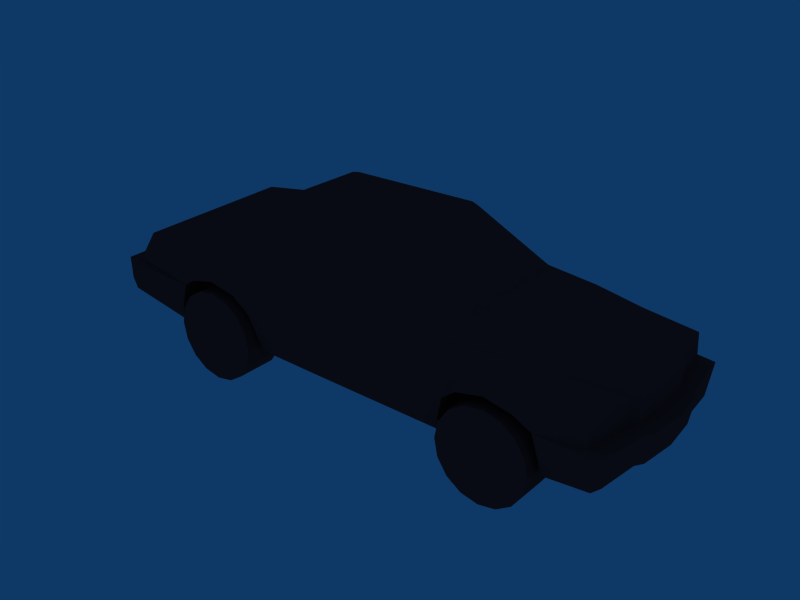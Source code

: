 # Source: USCar_PP.blend  (saved by Blender 2.44.0; exported with 4.5.12 LTS)
import bpy
from mathutils import Matrix  # noqa: F401  (used for matrix-valued properties, if any)

bpy.ops.wm.read_factory_settings(use_empty=True)
scene = bpy.context.scene
scene.name = 'Scene'

# ---- collections
col_collection_1 = bpy.data.collections.new('Collection 1'); scene.collection.children.link(col_collection_1)

# ---- materials (node trees are filled in below, after node groups)
mat_material__1 = bpy.data.materials.new('Material #1')
mat_material__1.alpha_threshold = 0.0
mat_material__1.diffuse_color = (0.5373, 0.1961, 0.1961, 1.0)
mat_material__1.roughness = 0.5
mat_material__1.line_color = (0.0, 0.0, 0.0, 1.0)

# ---- material node trees

# ---- world
world_world = bpy.data.worlds.new('World'); scene.world = world_world
world_world.color = (0.05656, 0.2208, 0.4)
world_world.use_sun_shadow = False
world_world.sun_shadow_jitter_overblur = 0.0
world_world.cycles.sampling_method = 'MANUAL'
world_world.cycles.sample_map_resolution = 256

# ---- meshes
me_cylinder_003 = bpy.data.meshes.new('Cylinder.003')
me_cylinder_003.from_pydata([(-1.014, 0.9362, -0.1118), (-0.9251, 0.9362, -0.2455), (-0.8938, 0.9362, -0.4032), (-0.9251, 0.9362, -0.5609), (-1.014, 0.9362, -0.6946), (-1.148, 0.9362, -0.7839), (-1.306, 0.9362, -0.8153), (-1.464, 0.9362, -0.7839), (-1.597, 0.9362, -0.6946), (-1.687, 0.9362, -0.5609), (-1.718, 0.9362, -0.4032), (-1.687, 0.9362, -0.2455), (-1.597, 0.9362, -0.1118), (-1.464, 0.9362, -0.02245), (-1.306, 0.9362, 0.008918), (-1.148, 0.9362, -0.02245), (-1.014, 0.5654, -0.1118), (-0.9251, 0.5654, -0.2455), (-0.8938, 0.5654, -0.4032), (-0.9251, 0.5654, -0.5609), (-1.014, 0.5654, -0.6946), (-1.148, 0.5654, -0.7839), (-1.306, 0.5654, -0.8153), (-1.464, 0.5654, -0.7839), (-1.597, 0.5654, -0.6946), (-1.687, 0.5654, -0.5609), (-1.718, 0.5654, -0.4032), (-1.687, 0.5654, -0.2455), (-1.597, 0.5654, -0.1118), (-1.464, 0.5654, -0.02245), (-1.306, 0.5654, 0.008919), (-1.148, 0.5654, -0.02245), (-1.306, 0.9362, -0.4032), (-1.306, 0.5654, -0.4032), (1.821, 0.9362, -0.1118), (1.911, 0.9362, -0.2455), (1.942, 0.9362, -0.4032), (1.911, 0.9362, -0.5609), (1.821, 0.9362, -0.6946), (1.688, 0.9362, -0.7839), (1.53, 0.9362, -0.8153), (1.372, 0.9362, -0.7839), (1.239, 0.9362, -0.6946), (1.149, 0.9362, -0.5609), (1.118, 0.9362, -0.4032), (1.149, 0.9362, -0.2455), (1.239, 0.9362, -0.1118), (1.372, 0.9362, -0.02245), (1.53, 0.9362, 0.008918), (1.688, 0.9362, -0.02245), (1.821, 0.5654, -0.1118), (1.911, 0.5654, -0.2455), (1.942, 0.5654, -0.4032), (1.911, 0.5654, -0.5609), (1.821, 0.5654, -0.6946), (1.688, 0.5654, -0.7839), (1.53, 0.5654, -0.8153), (1.372, 0.5654, -0.7839), (1.239, 0.5654, -0.6946), (1.149, 0.5654, -0.5609), (1.118, 0.5654, -0.4032), (1.149, 0.5654, -0.2455), (1.239, 0.5654, -0.1118), (1.372, 0.5654, -0.02245), (1.53, 0.5654, 0.008919), (1.688, 0.5654, -0.02245), (1.53, 0.9362, -0.4032), (1.53, 0.5654, -0.4032), (1.821, -0.5748, -0.1118), (1.911, -0.5748, -0.2455), (1.942, -0.5748, -0.4032), (1.911, -0.5748, -0.5609), (1.821, -0.5748, -0.6946), (1.688, -0.5748, -0.7839), (1.53, -0.5748, -0.8153), (1.372, -0.5748, -0.7839), (1.239, -0.5748, -0.6946), (1.149, -0.5748, -0.5609), (1.118, -0.5748, -0.4032), (1.149, -0.5748, -0.2455), (1.239, -0.5748, -0.1118), (1.372, -0.5748, -0.02245), (1.53, -0.5748, 0.008918), (1.688, -0.5748, -0.02245), (1.821, -0.9455, -0.1118), (1.911, -0.9455, -0.2455), (1.942, -0.9455, -0.4032), (1.911, -0.9455, -0.5609), (1.821, -0.9455, -0.6946), (1.688, -0.9455, -0.7839), (1.53, -0.9455, -0.8153), (1.372, -0.9455, -0.7839), (1.239, -0.9455, -0.6946), (1.149, -0.9455, -0.5609), (1.118, -0.9455, -0.4032), (1.149, -0.9455, -0.2455), (1.239, -0.9455, -0.1118), (1.372, -0.9455, -0.02245), (1.53, -0.9455, 0.008919), (1.688, -0.9455, -0.02245), (1.53, -0.5748, -0.4032), (1.53, -0.9455, -0.4032), (-0.996, -0.5748, -0.1118), (-0.9067, -0.5748, -0.2455), (-0.8753, -0.5748, -0.4032), (-0.9067, -0.5748, -0.5609), (-0.996, -0.5748, -0.6946), (-1.13, -0.5748, -0.7839), (-1.287, -0.5748, -0.8153), (-1.445, -0.5748, -0.7839), (-1.579, -0.5748, -0.6946), (-1.668, -0.5748, -0.5609), (-1.7, -0.5748, -0.4032), (-1.668, -0.5748, -0.2455), (-1.579, -0.5748, -0.1118), (-1.445, -0.5748, -0.02245), (-1.287, -0.5748, 0.008918), (-1.13, -0.5748, -0.02245), (-0.996, -0.9455, -0.1118), (-0.9067, -0.9455, -0.2455), (-0.8753, -0.9455, -0.4032), (-0.9067, -0.9455, -0.5609), (-0.996, -0.9455, -0.6946), (-1.13, -0.9455, -0.7839), (-1.287, -0.9455, -0.8153), (-1.445, -0.9455, -0.7839), (-1.579, -0.9455, -0.6946), (-1.668, -0.9455, -0.5609), (-1.7, -0.9455, -0.4032), (-1.668, -0.9455, -0.2455), (-1.579, -0.9455, -0.1118), (-1.445, -0.9455, -0.02245), (-1.287, -0.9455, 0.008919), (-1.13, -0.9455, -0.02245), (-1.287, -0.5748, -0.4032), (-1.287, -0.9455, -0.4032), (0.981, -0.7175, 0.3479), (1.04, 0.007944, 0.3621), (-1.171, 0.7972, 0.3763), (0.9318, -0.7808, 0.3197), (1.805, -0.5549, 0.2592), (0.9318, -0.7808, 0.3197), (1.4, -0.7808, 0.2825), (1.818, -0.7808, 0.2167), (2.379, -0.3701, 0.1681), (2.343, -0.6961, 0.1681), (2.307, -0.7808, 0.1682), (2.455, 0.007944, 0.1928), (2.428, -0.3134, 0.192), (0.981, 0.7334, 0.3479), (1.818, 0.5186, 0.2813), (0.9318, 0.7967, 0.3197), (-1.171, -0.7813, 0.3763), (1.4, 0.7967, 0.2825), (1.818, 0.7967, 0.2167), (2.307, 0.7967, 0.1682), (2.343, 0.712, 0.1681), (2.379, 0.386, 0.1681), (2.428, 0.3293, 0.192), (-2.418, -0.8734, -0.3201), (-1.755, -0.8871, -0.2724), (-1.748, -0.8871, -0.4071), (-2.418, -0.8734, -0.07413), (-1.698, -0.8871, -0.05982), (-2.564, -0.8026, -0.2853), (-2.564, -0.8096, -0.07413), (-0.7798, 0.8435, 0.3338), (-2.585, 0.007944, -0.2853), (-2.418, 0.007944, -0.05286), (-2.403, -0.8096, -0.05286), (-2.418, 0.8893, -0.3201), (-1.748, 0.903, -0.4071), (-1.755, 0.903, -0.2724), (-2.418, 0.8893, -0.07413), (-1.698, 0.903, -0.05982), (-2.564, 0.8184, -0.2853), (-2.564, 0.8255, -0.07413), (-2.403, 0.8255, -0.05286), (2.552, -0.3206, -0.08317), (2.585, 0.007944, -0.08317), (2.542, 0.007944, -0.3488), (2.508, -0.3206, -0.3488), (2.465, -0.3915, -0.3488), (2.509, -0.3915, -0.08317), (0.4099, 0.5137, 0.7661), (2.426, -0.7671, -0.3488), (2.394, -0.8593, -0.3488), (2.438, -0.8593, -0.08317), (1.981, -0.8871, -0.2531), (1.988, -0.8446, -0.402), (1.917, -0.8871, -0.05469), (2.306, -0.8092, -0.05469), (2.343, -0.6961, -0.05482), (2.379, -0.3701, -0.05482), (2.428, -0.3134, -0.05482), (2.454, 0.007944, -0.05482), (2.552, 0.3365, -0.08317), (2.508, 0.3365, -0.3488), (2.509, 0.4074, -0.08317), (2.465, 0.4074, -0.3488), (0.981, 0.7334, 0.3479), (2.426, 0.783, -0.3488), (2.394, 0.8751, -0.3488), (2.438, 0.8751, -0.08317), (1.981, 0.903, -0.2531), (1.988, 0.8605, -0.402), (1.917, 0.903, -0.05469), (2.306, 0.8251, -0.05469), (2.343, 0.712, -0.05482), (2.379, 0.386, -0.05482), (2.428, 0.3293, -0.05482), (2.343, -0.6961, -0.05482), (2.343, -0.6961, 0.1681), (2.379, -0.3701, 0.1681), (2.379, -0.3701, -0.05482), (2.379, 0.386, 0.1681), (2.343, 0.712, 0.1681), (2.343, 0.712, -0.05482), (2.379, 0.386, -0.05482), (0.3526, -0.5687, 0.7632), (-0.2313, -0.5687, 0.7632), (-1.031, 0.5846, 0.7268), (0.3393, -0.5049, 0.8153), (0.4099, -0.4978, 0.7661), (-0.7738, 0.5846, 0.7268), (0.4453, 0.007944, 0.7873), (0.3526, 0.5846, 0.7632), (-0.8987, -0.5049, 0.7721), (-0.2313, 0.5846, 0.7632), (-1.031, -0.5687, 0.7268), (-1.061, 0.007944, 0.7268), (-2.283, -0.7317, 0.2204), (-2.403, -0.8096, -0.05286), (-2.418, 0.007944, -0.05286), (0.4453, 0.007944, 0.7873), (-1.574, 0.007944, 0.3465), (-1.543, -0.7813, 0.3338), (-0.7738, -0.5687, 0.7268), (0.981, -0.7175, 0.3479), (0.9318, -0.7808, 0.3197), (-1.171, -0.7813, 0.3763), (-1.698, -0.8871, -0.05982), (-2.418, -0.8734, -0.07413), (0.4099, -0.4978, 0.7661), (-1.574, 0.007944, 0.3465), (-0.7798, -0.8276, 0.3338), (1.04, 0.007944, 0.3621), (-0.2292, -0.8233, 0.3196), (0.3526, -0.5687, 0.7632), (-1.556, -0.912, 0.03622), (-1.301, -0.9244, 0.1071), (-1.06, -0.912, 0.0504), (-0.9112, -0.8871, -0.09134), (2.428, -0.3134, 0.192), (2.455, 0.007944, 0.1928), (2.454, 0.007944, -0.05482), (2.428, -0.3134, -0.05482), (2.306, -0.8092, -0.05469), (2.307, -0.7808, 0.1682), (1.917, -0.8871, -0.05469), (-1.031, -0.5687, 0.7268), (1.13, -0.8871, -0.08426), (1.23, -0.8446, 0.1213), (1.272, -0.9155, 0.03622), (1.527, -0.9297, 0.1071), (-0.2313, -0.5687, 0.7632), (1.768, -0.9155, 0.0504), (1.4, -0.7808, 0.2825), (1.818, -0.7808, 0.2167), (-0.2221, -0.8871, -0.08439), (-0.8475, -0.8588, -0.2898), (0.9318, 0.7967, 0.3197), (-0.2221, -0.8092, -0.4387), (-0.8404, -0.8092, -0.4386), (1.074, -0.8588, -0.2969), (1.081, -0.8092, -0.4315), (0.3526, 0.5846, 0.7632), (0.3393, 0.5208, 0.8153), (-1.543, 0.7972, 0.3338), (-0.2313, 0.5846, 0.7632), (0.4099, 0.5137, 0.7661), (-0.8987, 0.5208, 0.7721), (-1.031, 0.5846, 0.7268), (-2.283, 0.7476, 0.2204), (-2.403, 0.8255, -0.05286), (-1.543, 0.7972, 0.3338), (-0.7738, 0.5846, 0.7268), (0.9318, 0.7967, 0.3197), (0.981, 0.7334, 0.3479), (-1.171, 0.7972, 0.3763), (-1.698, 0.903, -0.05982), (-0.7798, -0.8276, 0.3338), (-1.061, 0.007944, 0.7268), (-0.7798, 0.8435, 0.3338), (0.981, -0.7175, 0.3479), (-0.2292, -0.8233, 0.3196), (-0.2292, 0.8392, 0.3196), (-1.556, 0.9278, 0.03622), (-1.301, 0.9403, 0.1071), (-1.06, 0.9278, 0.0504), (-0.9112, 0.903, -0.09134), (2.428, 0.3293, 0.192), (2.428, 0.3293, -0.05482), (2.307, 0.7967, 0.1682), (2.306, 0.8251, -0.05469), (-1.543, -0.7813, 0.3338), (1.917, 0.903, -0.05469), (1.13, 0.903, -0.08426), (1.272, 0.9314, 0.03622), (1.23, 0.8605, 0.1213), (1.527, 0.9455, 0.1071), (-0.7738, -0.5687, 0.7268), (1.768, 0.9314, 0.0504), (1.4, 0.7967, 0.2825), (1.818, 0.7967, 0.2167), (-0.2221, 0.903, -0.08439), (-0.8475, 0.8747, -0.2898), (-0.8404, 0.8251, -0.4386), (-0.2221, 0.8251, -0.4387), (-0.2292, 0.8392, 0.3196), (1.081, 0.8251, -0.4315), (1.074, 0.8747, -0.2969), (2.171, -0.4678, -0.3606), (-1.854, -0.4678, -0.3606), (-1.854, -0.4678, 0.1883), (2.171, -0.4678, 0.1419), (-1.854, 0.4836, -0.3606), (2.171, 0.4836, -0.3606), (2.171, 0.4836, 0.1419), (-1.854, 0.4836, 0.1883), (1.988, -0.8446, -0.402), (1.988, 0.8605, -0.402), (1.981, -0.8871, -0.2531), (1.981, 0.903, -0.2531), (1.917, -0.8871, -0.05469), (1.917, 0.903, -0.05469), (1.768, 0.9314, 0.0504), (1.768, -0.9155, 0.0504), (1.527, -0.9297, 0.1071), (1.527, 0.9455, 0.1071), (1.272, 0.9314, 0.03622), (1.272, -0.9155, 0.03622), (1.13, -0.8871, -0.08426), (1.13, 0.903, -0.08426), (1.074, 0.8747, -0.2969), (1.074, -0.8588, -0.2969), (1.081, -0.8092, -0.4315), (1.081, 0.8251, -0.4315), (-0.8404, 0.8251, -0.4386), (-0.8404, -0.8092, -0.4386), (-0.8475, -0.8588, -0.2898), (-0.8475, 0.8747, -0.2898), (-0.9112, -0.8871, -0.09134), (-0.9112, 0.903, -0.09134), (-1.06, 0.9278, 0.0504), (-1.06, -0.912, 0.0504), (-1.748, -0.8871, -0.4071), (-1.748, 0.903, -0.4071), (-1.755, -0.8871, -0.2724), (-1.755, 0.903, -0.2724), (-1.698, 0.903, -0.05982), (-1.698, -0.8871, -0.05982), (-1.556, -0.912, 0.03622), (-1.556, 0.9278, 0.03622), (-1.301, 0.9403, 0.1071), (-1.301, -0.9244, 0.1071), (0.3393, -0.5049, 0.8153), (0.4099, -0.4978, 0.7661), (-2.283, -0.7317, 0.2204), (-0.8987, -0.5049, 0.7721), (-1.031, -0.5687, 0.7268), (-0.8987, -0.5049, 0.7721), (-0.8987, -0.5049, 0.7721), (-1.031, -0.5687, 0.7268), (-1.031, -0.5687, 0.7268), (-1.543, -0.7813, 0.3338), (-2.403, -0.8096, -0.05286), (-2.403, -0.8096, -0.05286), (-1.698, -0.8871, -0.05982), (-2.403, -0.8096, -0.05286), (-2.283, -0.7317, 0.2204), (-1.543, -0.7813, 0.3338), (-2.283, -0.7317, 0.2204), (-1.543, -0.7813, 0.3338), (-1.543, -0.7813, 0.3338), (2.306, 0.8251, -0.05469), (2.307, -0.7808, 0.1682), (2.307, -0.7808, 0.1682), (2.306, -0.8092, -0.05469), (2.307, 0.7967, 0.1682), (2.307, -0.7808, 0.1682), (0.4099, 0.5137, 0.7661), (0.3393, 0.5208, 0.8153), (0.3393, 0.5208, 0.8153), (0.3393, -0.5049, 0.8153), (0.3393, 0.5208, 0.8153), (0.3393, -0.5049, 0.8153), (0.3393, -0.5049, 0.8153), (-2.283, -0.7317, 0.2204), (-2.283, 0.7476, 0.2204), (-2.283, 0.7476, 0.2204), (-1.031, 0.5846, 0.7268), (-0.8987, 0.5208, 0.7721), (-0.8987, 0.5208, 0.7721), (-0.8987, 0.5208, 0.7721), (-1.543, 0.7972, 0.3338), (-1.031, 0.5846, 0.7268), (-1.031, 0.5846, 0.7268), (-2.403, 0.8255, -0.05286), (-2.283, 0.7476, 0.2204), (-2.403, 0.8255, -0.05286), (-2.283, 0.7476, 0.2204), (-1.543, 0.7972, 0.3338), (-1.543, 0.7972, 0.3338), (-1.543, 0.7972, 0.3338)], [], [(32, 0, 1), (33, 17, 16), (32, 1, 2), (33, 18, 17), (32, 2, 3), (33, 19, 18), (32, 3, 4), (33, 20, 19), (32, 4, 5), (33, 21, 20), (32, 5, 6), (33, 22, 21), (32, 6, 7), (33, 23, 22), (32, 7, 8), (33, 24, 23), (32, 8, 9), (33, 25, 24), (32, 9, 10), (33, 26, 25), (32, 10, 11), (33, 27, 26), (32, 11, 12), (33, 28, 27), (32, 12, 13), (33, 29, 28), (32, 13, 14), (33, 30, 29), (32, 14, 15), (33, 31, 30), (15, 0, 32), (33, 16, 31), (66, 34, 35), (67, 51, 50), (66, 35, 36), (67, 52, 51), (66, 36, 37), (67, 53, 52), (66, 37, 38), (67, 54, 53), (66, 38, 39), (67, 55, 54), (66, 39, 40), (67, 56, 55), (66, 40, 41), (67, 57, 56), (66, 41, 42), (67, 58, 57), (66, 42, 43), (67, 59, 58), (66, 43, 44), (67, 60, 59), (66, 44, 45), (67, 61, 60), (66, 45, 46), (67, 62, 61), (66, 46, 47), (67, 63, 62), (66, 47, 48), (67, 64, 63), (66, 48, 49), (67, 65, 64), (49, 34, 66), (67, 50, 65), (100, 68, 69), (101, 85, 84), (100, 69, 70), (101, 86, 85), (100, 70, 71), (101, 87, 86), (100, 71, 72), (101, 88, 87), (100, 72, 73), (101, 89, 88), (100, 73, 74), (101, 90, 89), (100, 74, 75), (101, 91, 90), (100, 75, 76), (101, 92, 91), (100, 76, 77), (101, 93, 92), (100, 77, 78), (101, 94, 93), (100, 78, 79), (101, 95, 94), (100, 79, 80), (101, 96, 95), (100, 80, 81), (101, 97, 96), (100, 81, 82), (101, 98, 97), (100, 82, 83), (101, 99, 98), (83, 68, 100), (101, 84, 99), (134, 102, 103), (135, 119, 118), (134, 103, 104), (135, 120, 119), (134, 104, 105), (135, 121, 120), (134, 105, 106), (135, 122, 121), (134, 106, 107), (135, 123, 122), (134, 107, 108), (135, 124, 123), (134, 108, 109), (135, 125, 124), (134, 109, 110), (135, 126, 125), (134, 110, 111), (135, 127, 126), (134, 111, 112), (135, 128, 127), (134, 112, 113), (135, 129, 128), (134, 113, 114), (135, 130, 129), (134, 114, 115), (135, 131, 130), (134, 115, 116), (135, 132, 131), (134, 116, 117), (135, 133, 132), (117, 102, 134), (135, 118, 133), (137, 136, 148), (200, 234, 246), (148, 136, 140), (140, 136, 141), (140, 142, 143), (140, 141, 142), (144, 140, 145), (145, 140, 146), (146, 140, 143), (224, 166, 138), (307, 321, 315), (144, 148, 140), (315, 321, 316), (150, 149, 148), (148, 149, 137), (151, 149, 150), (307, 315, 309), (154, 153, 150), (153, 151, 150), (154, 150, 155), (155, 150, 156), (156, 150, 157), (158, 150, 147), (147, 150, 148), (309, 315, 299), (150, 158, 157), (160, 159, 161), (163, 162, 160), (160, 162, 159), (165, 164, 162), (162, 164, 159), (139, 265, 295), (164, 165, 167), (169, 168, 165), (292, 221, 244), (162, 169, 165), (171, 170, 172), (170, 173, 172), (172, 173, 174), (170, 175, 173), (173, 175, 176), (167, 165, 175), (175, 165, 176), (165, 168, 176), (176, 168, 177), (176, 177, 173), (177, 174, 173), (179, 178, 180), (180, 178, 181), (181, 178, 182), (182, 178, 183), (183, 187, 182), (182, 187, 185), (152, 291, 311), (187, 186, 185), (186, 188, 189), (187, 190, 186), (186, 190, 188), (187, 191, 190), (295, 265, 291), (187, 192, 191), (183, 193, 187), (187, 193, 192), (178, 194, 183), (183, 194, 193), (178, 179, 194), (194, 179, 195), (197, 196, 180), (180, 196, 179), (198, 196, 199), (199, 196, 197), (201, 203, 199), (199, 203, 198), (201, 202, 203), (291, 265, 311), (205, 204, 202), (204, 206, 202), (202, 206, 203), (206, 207, 203), (207, 208, 203), (248, 265, 139), (208, 209, 203), (203, 209, 198), (209, 210, 198), (198, 210, 196), (195, 179, 210), (210, 179, 196), (220, 219, 222), (305, 260, 244), (223, 222, 219), (244, 221, 278), (225, 366, 367), (218, 216, 215), (184, 234, 200), (224, 228, 166), (218, 217, 216), (230, 229, 227), (166, 228, 319), (232, 231, 233), (304, 216, 217), (236, 235, 368), (299, 315, 300), (237, 369, 370), (237, 220, 371), (372, 220, 222), (238, 223, 239), (239, 223, 219), (237, 373, 240), (240, 374, 375), (242, 241, 376), (249, 377, 378), (379, 249, 380), (249, 381, 382), (249, 250, 383), (384, 250, 240), (251, 245, 250), (250, 245, 240), (247, 245, 251), (318, 316, 320), (310, 314, 312), (385, 306, 303), (312, 314, 303), (312, 303, 306), (308, 307, 309), (287, 313, 309), (254, 253, 255), (255, 253, 256), (256, 253, 214), (214, 253, 213), (211, 212, 257), (257, 212, 258), (259, 386, 266), (387, 259, 388), (262, 261, 263), (263, 264, 262), (317, 316, 318), (319, 228, 271), (218, 301, 302), (389, 216, 304), (264, 267, 262), (262, 267, 239), (266, 268, 264), (264, 268, 267), (390, 268, 266), (251, 262, 247), (247, 262, 239), (251, 269, 262), (262, 269, 261), (252, 269, 251), (320, 316, 321), (214, 213, 211), (272, 270, 273), (211, 213, 212), (252, 270, 269), (274, 270, 275), (275, 270, 272), (270, 274, 269), (269, 274, 261), (246, 234, 294), (277, 276, 279), (276, 277, 280), (391, 392, 225), (225, 393, 394), (294, 234, 243), (244, 260, 292), (395, 281, 396), (397, 281, 227), (281, 282, 227), (227, 282, 230), (231, 283, 233), (233, 283, 284), (398, 235, 399), (400, 235, 285), (401, 402, 286), (277, 279, 403), (404, 279, 286), (276, 280, 287), (287, 280, 288), (405, 406, 289), (289, 407, 286), (290, 408, 297), (409, 297, 410), (411, 412, 297), (289, 298, 413), (414, 298, 297), (289, 293, 298), (298, 293, 299), (315, 316, 300), (299, 293, 296), (287, 309, 296), (296, 309, 299), (271, 228, 226), (309, 310, 308), (309, 313, 310), (313, 314, 310), (302, 301, 255), (255, 301, 254), (215, 301, 218), (323, 322, 324), (324, 322, 325), (323, 326, 322), (322, 326, 327), (328, 327, 329), (329, 327, 326), (330, 332, 331), (331, 332, 333), (332, 334, 333), (333, 334, 335), (336, 335, 337), (337, 335, 334), (337, 338, 336), (336, 338, 339), (340, 339, 341), (341, 339, 338), (341, 342, 340), (340, 342, 343), (344, 343, 345), (345, 343, 342), (345, 346, 344), (344, 346, 347), (349, 350, 348), (348, 350, 351), (350, 352, 351), (351, 352, 353), (354, 353, 355), (355, 353, 352), (358, 356, 359), (359, 356, 357), (359, 360, 358), (358, 360, 361), (362, 361, 363), (363, 361, 360), (364, 354, 365), (365, 354, 355), (365, 362, 364), (364, 362, 363), (118, 102, 117), (118, 117, 133), (116, 132, 117), (132, 133, 117), (115, 131, 132), (115, 132, 116), (114, 130, 115), (130, 131, 115), (113, 129, 114), (129, 130, 114), (112, 128, 113), (128, 129, 113), (111, 127, 112), (127, 128, 112), (110, 126, 111), (126, 127, 111), (109, 125, 110), (125, 126, 110), (108, 124, 109), (124, 125, 109), (107, 123, 108), (123, 124, 108), (106, 122, 107), (122, 123, 107), (105, 121, 122), (105, 122, 106), (104, 120, 121), (104, 121, 105), (103, 119, 120), (103, 120, 104), (102, 118, 119), (102, 119, 103), (84, 68, 83), (84, 83, 99), (82, 98, 83), (98, 99, 83), (81, 97, 98), (81, 98, 82), (80, 96, 81), (96, 97, 81), (79, 95, 80), (95, 96, 80), (78, 94, 79), (94, 95, 79), (77, 93, 78), (93, 94, 78), (76, 92, 77), (92, 93, 77), (75, 91, 76), (91, 92, 76), (74, 90, 75), (90, 91, 75), (73, 89, 74), (89, 90, 74), (72, 88, 73), (88, 89, 73), (71, 87, 88), (71, 88, 72), (70, 86, 87), (70, 87, 71), (69, 85, 86), (69, 86, 70), (68, 84, 85), (68, 85, 69), (50, 34, 65), (34, 49, 65), (48, 64, 65), (48, 65, 49), (47, 63, 48), (63, 64, 48), (46, 62, 47), (62, 63, 47), (45, 61, 46), (61, 62, 46), (44, 60, 45), (60, 61, 45), (43, 59, 44), (59, 60, 44), (42, 58, 43), (58, 59, 43), (41, 57, 42), (57, 58, 42), (40, 56, 41), (56, 57, 41), (39, 55, 40), (55, 56, 40), (38, 54, 39), (54, 55, 39), (37, 53, 38), (53, 54, 38), (36, 52, 53), (36, 53, 37), (35, 51, 52), (35, 52, 36), (34, 50, 51), (34, 51, 35), (16, 0, 15), (16, 15, 31), (14, 30, 31), (14, 31, 15), (13, 29, 14), (29, 30, 14), (12, 28, 13), (28, 29, 13), (11, 27, 12), (27, 28, 12), (10, 26, 11), (26, 27, 11), (9, 25, 10), (25, 26, 10), (8, 24, 9), (24, 25, 9), (7, 23, 8), (23, 24, 8), (6, 22, 7), (22, 23, 7), (5, 21, 6), (21, 22, 6), (4, 20, 5), (20, 21, 5), (3, 19, 4), (19, 20, 4), (2, 18, 19), (2, 19, 3), (1, 17, 18), (1, 18, 2), (0, 16, 17), (0, 17, 1)])
_uv = me_cylinder_003.uv_layers.new(name='UVTex')
_uv.uv.foreach_set('vector', [0.1316, 0.7231, 0.257, 0.6982, 0.257, 0.7481, 0.1328, 0.7227, 0.2376, 0.6527, 0.2564, 0.6981, 0.1316, 0.7231, 0.257, 0.7481, 0.2379, 0.7942, 0.1328, 0.7227, 0.2028, 0.6179, 0.2376, 0.6527, 0.1316, 0.7231, 0.2379, 0.7942, 0.2026, 0.8294, 0.1328, 0.7227, 0.1574, 0.5991, 0.2028, 0.6179, 0.1316, 0.7231, 0.2026, 0.8294, 0.1565, 0.8485, 0.1328, 0.7227, 0.1082, 0.5991, 0.1574, 0.5991, 0.1316, 0.7231, 0.1565, 0.8485, 0.1066, 0.8485, 0.1328, 0.7227, 0.06281, 0.6179, 0.1082, 0.5991, 0.1316, 0.7231, 0.1066, 0.8485, 0.06053, 0.8294, 0.1328, 0.7227, 0.02804, 0.6527, 0.06281, 0.6179, 0.1316, 0.7231, 0.06053, 0.8294, 0.02525, 0.7942, 0.1328, 0.7227, 0.009225, 0.6981, 0.02804, 0.6527, 0.1316, 0.7231, 0.02525, 0.7942, 0.006164, 0.7481, 0.1328, 0.7227, 0.009226, 0.7473, 0.009225, 0.6981, 0.1316, 0.7231, 0.006164, 0.7481, 0.006163, 0.6982, 0.1328, 0.7227, 0.02804, 0.7927, 0.009226, 0.7473, 0.1316, 0.7231, 0.006163, 0.6982, 0.02525, 0.6521, 0.1328, 0.7227, 0.06281, 0.8275, 0.02804, 0.7927, 0.1316, 0.7231, 0.02525, 0.6521, 0.06053, 0.6168, 0.1328, 0.7227, 0.1082, 0.8463, 0.06281, 0.8275, 0.1316, 0.7231, 0.06053, 0.6168, 0.1066, 0.5977, 0.1328, 0.7227, 0.1574, 0.8463, 0.1082, 0.8463, 0.1316, 0.7231, 0.1066, 0.5977, 0.1565, 0.5977, 0.1328, 0.7227, 0.2028, 0.8275, 0.1574, 0.8463, 0.1316, 0.7231, 0.1565, 0.5977, 0.2026, 0.6168, 0.1328, 0.7227, 0.2376, 0.7927, 0.2028, 0.8275, 0.1316, 0.7231, 0.2026, 0.6168, 0.2379, 0.6521, 0.1328, 0.7227, 0.2564, 0.7473, 0.2376, 0.7927, 0.2379, 0.6521, 0.257, 0.6982, 0.1316, 0.7231, 0.1328, 0.7227, 0.2564, 0.6981, 0.2564, 0.7473, 0.1316, 0.7231, 0.257, 0.6982, 0.257, 0.7481, 0.1328, 0.7227, 0.2376, 0.6527, 0.2564, 0.6981, 0.1316, 0.7231, 0.257, 0.7481, 0.2379, 0.7942, 0.1328, 0.7227, 0.2028, 0.6179, 0.2376, 0.6527, 0.1316, 0.7231, 0.2379, 0.7942, 0.2026, 0.8294, 0.1328, 0.7227, 0.1574, 0.5991, 0.2028, 0.6179, 0.1316, 0.7231, 0.2026, 0.8294, 0.1565, 0.8485, 0.1328, 0.7227, 0.1082, 0.5991, 0.1574, 0.5991, 0.1316, 0.7231, 0.1565, 0.8485, 0.1066, 0.8485, 0.1328, 0.7227, 0.06281, 0.6179, 0.1082, 0.5991, 0.1316, 0.7231, 0.1066, 0.8485, 0.06053, 0.8294, 0.1328, 0.7227, 0.02804, 0.6527, 0.06281, 0.6179, 0.1316, 0.7231, 0.06053, 0.8294, 0.02525, 0.7942, 0.1328, 0.7227, 0.009225, 0.6981, 0.02804, 0.6527, 0.1316, 0.7231, 0.02525, 0.7942, 0.006164, 0.7481, 0.1328, 0.7227, 0.009226, 0.7473, 0.009225, 0.6981, 0.1316, 0.7231, 0.006164, 0.7481, 0.006163, 0.6982, 0.1328, 0.7227, 0.02804, 0.7927, 0.009226, 0.7473, 0.1316, 0.7231, 0.006163, 0.6982, 0.02525, 0.6521, 0.1328, 0.7227, 0.06281, 0.8275, 0.02804, 0.7927, 0.1316, 0.7231, 0.02525, 0.6521, 0.06053, 0.6168, 0.1328, 0.7227, 0.1082, 0.8463, 0.06281, 0.8275, 0.1316, 0.7231, 0.06053, 0.6168, 0.1066, 0.5977, 0.1328, 0.7227, 0.1574, 0.8463, 0.1082, 0.8463, 0.1316, 0.7231, 0.1066, 0.5977, 0.1565, 0.5977, 0.1328, 0.7227, 0.2028, 0.8275, 0.1574, 0.8463, 0.1316, 0.7231, 0.1565, 0.5977, 0.2026, 0.6168, 0.1328, 0.7227, 0.2376, 0.7927, 0.2028, 0.8275, 0.1316, 0.7231, 0.2026, 0.6168, 0.2379, 0.6521, 0.1328, 0.7227, 0.2564, 0.7473, 0.2376, 0.7927, 0.2379, 0.6521, 0.257, 0.6982, 0.1316, 0.7231, 0.1328, 0.7227, 0.2564, 0.6981, 0.2564, 0.7473, 0.1316, 0.7231, 0.257, 0.6982, 0.257, 0.7481, 0.1328, 0.7227, 0.2376, 0.6527, 0.2564, 0.6981, 0.1316, 0.7231, 0.257, 0.7481, 0.2379, 0.7942, 0.1328, 0.7227, 0.2028, 0.6179, 0.2376, 0.6527, 0.1316, 0.7231, 0.2379, 0.7942, 0.2026, 0.8294, 0.1328, 0.7227, 0.1574, 0.5991, 0.2028, 0.6179, 0.1316, 0.7231, 0.2026, 0.8294, 0.1565, 0.8485, 0.1328, 0.7227, 0.1082, 0.5991, 0.1574, 0.5991, 0.1316, 0.7231, 0.1565, 0.8485, 0.1066, 0.8485, 0.1328, 0.7227, 0.06281, 0.6179, 0.1082, 0.5991, 0.1316, 0.7231, 0.1066, 0.8485, 0.06053, 0.8294, 0.1328, 0.7227, 0.02804, 0.6527, 0.06281, 0.6179, 0.1316, 0.7231, 0.06053, 0.8294, 0.02525, 0.7942, 0.1328, 0.7227, 0.009225, 0.6981, 0.02804, 0.6527, 0.1316, 0.7231, 0.02525, 0.7942, 0.006164, 0.7481, 0.1328, 0.7227, 0.009226, 0.7473, 0.009225, 0.6981, 0.1316, 0.7231, 0.006164, 0.7481, 0.006163, 0.6982, 0.1328, 0.7227, 0.02804, 0.7927, 0.009226, 0.7473, 0.1316, 0.7231, 0.006163, 0.6982, 0.02525, 0.6521, 0.1328, 0.7227, 0.06281, 0.8275, 0.02804, 0.7927, 0.1316, 0.7231, 0.02525, 0.6521, 0.06053, 0.6168, 0.1328, 0.7227, 0.1082, 0.8463, 0.06281, 0.8275, 0.1316, 0.7231, 0.06053, 0.6168, 0.1066, 0.5977, 0.1328, 0.7227, 0.1574, 0.8463, 0.1082, 0.8463, 0.1316, 0.7231, 0.1066, 0.5977, 0.1565, 0.5977, 0.1328, 0.7227, 0.2028, 0.8275, 0.1574, 0.8463, 0.1316, 0.7231, 0.1565, 0.5977, 0.2026, 0.6168, 0.1328, 0.7227, 0.2376, 0.7927, 0.2028, 0.8275, 0.1316, 0.7231, 0.2026, 0.6168, 0.2379, 0.6521, 0.1328, 0.7227, 0.2564, 0.7473, 0.2376, 0.7927, 0.2379, 0.6521, 0.257, 0.6982, 0.1316, 0.7231, 0.1328, 0.7227, 0.2564, 0.6981, 0.2564, 0.7473, 0.1316, 0.7231, 0.257, 0.6982, 0.257, 0.7481, 0.1328, 0.7227, 0.2376, 0.6527, 0.2564, 0.6981, 0.1316, 0.7231, 0.257, 0.7481, 0.2379, 0.7942, 0.1328, 0.7227, 0.2028, 0.6179, 0.2376, 0.6527, 0.1316, 0.7231, 0.2379, 0.7942, 0.2026, 0.8294, 0.1328, 0.7227, 0.1574, 0.5991, 0.2028, 0.6179, 0.1316, 0.7231, 0.2026, 0.8294, 0.1565, 0.8485, 0.1328, 0.7227, 0.1082, 0.5991, 0.1574, 0.5991, 0.1316, 0.7231, 0.1565, 0.8485, 0.1066, 0.8485, 0.1328, 0.7227, 0.06281, 0.6179, 0.1082, 0.5991, 0.1316, 0.7231, 0.1066, 0.8485, 0.06053, 0.8294, 0.1328, 0.7227, 0.02804, 0.6527, 0.06281, 0.6179, 0.1316, 0.7231, 0.06053, 0.8294, 0.02525, 0.7942, 0.1328, 0.7227, 0.009225, 0.6981, 0.02804, 0.6527, 0.1316, 0.7231, 0.02525, 0.7942, 0.006164, 0.7481, 0.1328, 0.7227, 0.009226, 0.7473, 0.009225, 0.6981, 0.1316, 0.7231, 0.006164, 0.7481, 0.006163, 0.6982, 0.1328, 0.7227, 0.02804, 0.7927, 0.009226, 0.7473, 0.1316, 0.7231, 0.006163, 0.6982, 0.02525, 0.6521, 0.1328, 0.7227, 0.06281, 0.8275, 0.02804, 0.7927, 0.1316, 0.7231, 0.02525, 0.6521, 0.06053, 0.6168, 0.1328, 0.7227, 0.1082, 0.8463, 0.06281, 0.8275, 0.1316, 0.7231, 0.06053, 0.6168, 0.1066, 0.5977, 0.1328, 0.7227, 0.1574, 0.8463, 0.1082, 0.8463, 0.1316, 0.7231, 0.1066, 0.5977, 0.1565, 0.5977, 0.1328, 0.7227, 0.2028, 0.8275, 0.1574, 0.8463, 0.1316, 0.7231, 0.1565, 0.5977, 0.2026, 0.6168, 0.1328, 0.7227, 0.2376, 0.7927, 0.2028, 0.8275, 0.1316, 0.7231, 0.2026, 0.6168, 0.2379, 0.6521, 0.1328, 0.7227, 0.2564, 0.7473, 0.2376, 0.7927, 0.2379, 0.6521, 0.257, 0.6982, 0.1316, 0.7231, 0.1328, 0.7227, 0.2564, 0.6981, 0.2564, 0.7473, 0.2529, 0.3263, 0.2667, 0.455, 0.01125, 0.3833, 0.2667, 0.1977, 0.3589, 0.3263, 0.2529, 0.3263, 0.01125, 0.3833, 0.2667, 0.455, 0.1174, 0.4261, 0.1174, 0.4261, 0.2667, 0.455, 0.2754, 0.4672, 0.1174, 0.4261, 0.1891, 0.4672, 0.1151, 0.4672, 0.1174, 0.4261, 0.2754, 0.4672, 0.1891, 0.4672, 0.01918, 0.3933, 0.1174, 0.4261, 0.0246, 0.4512, 0.0246, 0.4512, 0.1174, 0.4261, 0.0327, 0.4672, 0.0327, 0.4672, 0.1174, 0.4261, 0.1151, 0.4672, 0.5726, 0.2065, 0.5757, 0.1359, 0.6437, 0.147, 0.228, 0.05854, 0.2377, 0.02808, 0.4757, 0.06717, 0.01918, 0.3933, 0.01125, 0.3833, 0.1174, 0.4261, 0.4757, 0.06717, 0.2377, 0.02808, 0.5943, 0.03159, 0.115, 0.242, 0.2667, 0.1977, 0.01125, 0.3833, 0.01125, 0.3833, 0.2667, 0.1977, 0.2529, 0.3263, 0.2754, 0.1885, 0.2667, 0.1977, 0.115, 0.242, 0.228, 0.05854, 0.4757, 0.06717, 0.21, 0.1, 0.1151, 0.1885, 0.1891, 0.1885, 0.115, 0.242, 0.1891, 0.1885, 0.2754, 0.1885, 0.115, 0.242, 0.1151, 0.1885, 0.115, 0.242, 0.03269, 0.1885, 0.03269, 0.1885, 0.115, 0.242, 0.02631, 0.2014, 0.02631, 0.2014, 0.115, 0.242, 0.01833, 0.2593, 0.0104, 0.2693, 0.115, 0.242, 0.005655, 0.3263, 0.005655, 0.3263, 0.115, 0.242, 0.01125, 0.3833, 0.21, 0.1, 0.4757, 0.06717, 0.6364, 0.08299, 0.115, 0.242, 0.0104, 0.2693, 0.01833, 0.2593, 0.9844, 0.7049, 0.8634, 0.6853, 0.9855, 0.6689, 0.9957, 0.7604, 0.8612, 0.7594, 0.9844, 0.7049, 0.9844, 0.7049, 0.8612, 0.7594, 0.8634, 0.6853, 0.8485, 0.7566, 0.8466, 0.6932, 0.8612, 0.7594, 0.8612, 0.7594, 0.8466, 0.6932, 0.8634, 0.6853, 0.2711, 0.517, 0.4767, 0.4399, 0.4763, 0.5174, 0.8466, 0.6932, 0.8485, 0.7566, 0.6305, 0.6932, 0.8485, 0.7664, 0.6305, 0.7664, 0.8485, 0.7566, 0.6268, 0.3263, 0.6215, 0.2265, 0.7182, 0.3263, 0.8612, 0.7594, 0.8485, 0.7664, 0.8485, 0.7566, 0.2733, 0.6703, 0.3841, 0.6853, 0.2756, 0.7049, 0.3841, 0.6853, 0.3762, 0.7511, 0.2756, 0.7049, 0.2756, 0.7049, 0.3762, 0.7511, 0.2586, 0.7632, 0.3841, 0.6853, 0.41, 0.6932, 0.3762, 0.7511, 0.3762, 0.7511, 0.41, 0.6932, 0.4081, 0.7566, 0.6305, 0.6932, 0.8485, 0.7566, 0.41, 0.6932, 0.41, 0.6932, 0.8485, 0.7566, 0.4081, 0.7566, 0.8485, 0.7566, 0.6305, 0.7664, 0.4081, 0.7566, 0.4081, 0.7566, 0.6305, 0.7664, 0.4081, 0.7664, 0.4081, 0.7566, 0.4081, 0.7664, 0.3762, 0.7511, 0.4081, 0.7664, 0.2586, 0.7632, 0.3762, 0.7511, 0.6308, 0.7575, 0.5407, 0.7575, 0.6308, 0.686, 0.6308, 0.686, 0.5407, 0.7575, 0.5407, 0.686, 0.5407, 0.686, 0.5407, 0.7575, 0.5212, 0.686, 0.5212, 0.686, 0.5407, 0.7575, 0.5212, 0.7575, 0.5212, 0.7575, 0.4046, 0.7589, 0.5212, 0.686, 0.5212, 0.686, 0.4046, 0.7589, 0.4298, 0.686, 0.6437, 0.5073, 0.5757, 0.5183, 0.5726, 0.4477, 0.4046, 0.7589, 0.4046, 0.686, 0.4298, 0.686, 0.4046, 0.686, 0.2731, 0.7109, 0.2754, 0.6672, 0.4046, 0.7589, 0.2638, 0.7567, 0.4046, 0.686, 0.4046, 0.686, 0.2638, 0.7567, 0.2731, 0.7109, 0.4046, 0.7589, 0.4019, 0.7667, 0.2638, 0.7567, 0.4763, 0.5174, 0.4767, 0.4399, 0.5757, 0.5183, 0.4046, 0.7589, 0.433, 0.7667, 0.4019, 0.7667, 0.5212, 0.7575, 0.5271, 0.7667, 0.4046, 0.7589, 0.4046, 0.7589, 0.5271, 0.7667, 0.433, 0.7667, 0.5407, 0.7575, 0.5426, 0.7667, 0.5212, 0.7575, 0.5212, 0.7575, 0.5426, 0.7667, 0.5271, 0.7667, 0.5407, 0.7575, 0.6308, 0.7575, 0.5426, 0.7667, 0.5426, 0.7667, 0.6308, 0.7575, 0.6308, 0.7667, 0.7209, 0.686, 0.7209, 0.7575, 0.6308, 0.686, 0.6308, 0.686, 0.7209, 0.7575, 0.6308, 0.7575, 0.7404, 0.7575, 0.7209, 0.7575, 0.7404, 0.686, 0.7404, 0.686, 0.7209, 0.7575, 0.7209, 0.686, 0.8189, 0.686, 0.8442, 0.7561, 0.7404, 0.686, 0.7404, 0.686, 0.8442, 0.7561, 0.7404, 0.7575, 0.8189, 0.686, 0.8442, 0.686, 0.8442, 0.7561, 0.5757, 0.5183, 0.4767, 0.4399, 0.5726, 0.4477, 0.9838, 0.6657, 0.985, 0.7051, 0.8442, 0.686, 0.985, 0.7051, 0.9978, 0.7596, 0.8442, 0.686, 0.8442, 0.686, 0.9978, 0.7596, 0.8442, 0.7561, 0.9978, 0.7596, 0.8445, 0.7667, 0.8442, 0.7561, 0.8445, 0.7667, 0.8134, 0.7667, 0.8442, 0.7561, 0.3735, 0.4393, 0.4767, 0.4399, 0.2711, 0.517, 0.8134, 0.7667, 0.7345, 0.7667, 0.8442, 0.7561, 0.8442, 0.7561, 0.7345, 0.7667, 0.7404, 0.7575, 0.7345, 0.7667, 0.719, 0.7667, 0.7404, 0.7575, 0.7404, 0.7575, 0.719, 0.7667, 0.7209, 0.7575, 0.6308, 0.7667, 0.6308, 0.7575, 0.719, 0.7667, 0.719, 0.7667, 0.6308, 0.7575, 0.7209, 0.7575, 0.4767, 0.4399, 0.3735, 0.4393, 0.3758, 0.43, 0.7128, 0.4671, 0.6215, 0.4344, 0.7182, 0.3263, 0.3633, 0.4389, 0.3758, 0.43, 0.3735, 0.4393, 0.7182, 0.3263, 0.6215, 0.2265, 0.7128, 0.1905, 0.3589, 0.3263, 0.382, 0.4235, 0.3695, 0.416, 0.9913, 0.48, 0.9183, 0.6041, 0.9197, 0.4809, 0.3678, 0.2366, 0.3589, 0.3263, 0.2667, 0.1977, 0.5726, 0.2065, 0.4767, 0.2144, 0.5757, 0.1359, 0.9913, 0.48, 0.9884, 0.5969, 0.9183, 0.6041, 0.6268, 0.3263, 0.6215, 0.4344, 0.596, 0.4235, 0.5757, 0.1359, 0.4767, 0.2144, 0.4763, 0.1369, 0.2546, 0.7754, 0.2696, 0.8444, 0.4184, 0.7754, 0.9883, 0.6477, 0.9183, 0.6041, 0.9884, 0.5969, 0.7128, 0.4671, 0.7182, 0.3263, 0.8533, 0.4598, 0.6364, 0.08299, 0.4757, 0.06717, 0.6123, 0.067, 0.5726, 0.4477, 0.5947, 0.4394, 0.6183, 0.4473, 0.5726, 0.4477, 0.4767, 0.4399, 0.5947, 0.4394, 0.5947, 0.4394, 0.4767, 0.4399, 0.3758, 0.43, 0.2609, 0.512, 0.3633, 0.4389, 0.2711, 0.517, 0.2711, 0.517, 0.3633, 0.4389, 0.3735, 0.4393, 0.5726, 0.4477, 0.6183, 0.4473, 0.6437, 0.5073, 0.6437, 0.5073, 0.6183, 0.4473, 0.7233, 0.5193, 0.8543, 0.7585, 0.9971, 0.7645, 0.8554, 0.7666, 0.7094, 0.5715, 0.8679, 0.5861, 0.7326, 0.5906, 0.8679, 0.5861, 0.7094, 0.5715, 0.8482, 0.5384, 0.7094, 0.5715, 0.7233, 0.5193, 0.8482, 0.5384, 0.7094, 0.5715, 0.6715, 0.5637, 0.7233, 0.5193, 0.7233, 0.5193, 0.6715, 0.5637, 0.6437, 0.5073, 0.6364, 0.5712, 0.5757, 0.5183, 0.6715, 0.5637, 0.6715, 0.5637, 0.5757, 0.5183, 0.6437, 0.5073, 0.4763, 0.5174, 0.5757, 0.5183, 0.6364, 0.5712, 0.4755, 0.001933, 0.5943, 0.03159, 0.2381, 0.001922, 0.1634, 0.09412, 0.1122, 0.1176, 0.122, 0.08584, 0.03141, 0.06862, 0.0943, 0.06549, 0.02387, 0.101, 0.122, 0.08584, 0.1122, 0.1176, 0.02387, 0.101, 0.122, 0.08584, 0.02387, 0.101, 0.0943, 0.06549, 0.202, 0.08187, 0.228, 0.05854, 0.21, 0.1, 0.2711, 0.1373, 0.1872, 0.1299, 0.21, 0.1, 0.9088, 0.3538, 0.9091, 0.2469, 0.9943, 0.3538, 0.9943, 0.3538, 0.9091, 0.2469, 0.9928, 0.2469, 0.9928, 0.2469, 0.9091, 0.2469, 0.9909, 0.2264, 0.9909, 0.2264, 0.9091, 0.2469, 0.9198, 0.2277, 0.9909, 0.1002, 0.9187, 0.1016, 0.9908, 0.05757, 0.9908, 0.05757, 0.9187, 0.1016, 0.9187, 0.06344, 0.0943, 0.5887, 0.02387, 0.5532, 0.122, 0.5684, 0.02387, 0.5532, 0.0943, 0.5887, 0.03141, 0.5856, 0.21, 0.5542, 0.228, 0.5957, 0.202, 0.5724, 0.202, 0.5724, 0.1634, 0.5601, 0.21, 0.5542, 0.5904, 0.0051, 0.5943, 0.03159, 0.4755, 0.001933, 0.4763, 0.1369, 0.4767, 0.2144, 0.2711, 0.1373, 0.9913, 0.48, 0.9091, 0.4636, 0.9913, 0.4618, 0.9182, 0.6449, 0.9183, 0.6041, 0.9883, 0.6477, 0.1634, 0.5601, 0.1872, 0.5243, 0.21, 0.5542, 0.21, 0.5542, 0.1872, 0.5243, 0.2711, 0.517, 0.122, 0.5684, 0.1122, 0.5367, 0.1634, 0.5601, 0.1634, 0.5601, 0.1122, 0.5367, 0.1872, 0.5243, 0.02387, 0.5532, 0.1122, 0.5367, 0.122, 0.5684, 0.6364, 0.5712, 0.21, 0.5542, 0.4763, 0.5174, 0.4763, 0.5174, 0.21, 0.5542, 0.2711, 0.517, 0.6364, 0.5712, 0.4757, 0.5871, 0.21, 0.5542, 0.21, 0.5542, 0.4757, 0.5871, 0.228, 0.5957, 0.6123, 0.5872, 0.4757, 0.5871, 0.6364, 0.5712, 0.2381, 0.001922, 0.5943, 0.03159, 0.2377, 0.02808, 0.9909, 0.2264, 0.9198, 0.2277, 0.9909, 0.1002, 0.4755, 0.6523, 0.5943, 0.6226, 0.5904, 0.6491, 0.9909, 0.1002, 0.9198, 0.2277, 0.9187, 0.1016, 0.6123, 0.5872, 0.5943, 0.6226, 0.4757, 0.5871, 0.2377, 0.6262, 0.5943, 0.6226, 0.2381, 0.6523, 0.2381, 0.6523, 0.5943, 0.6226, 0.4755, 0.6523, 0.5943, 0.6226, 0.2377, 0.6262, 0.4757, 0.5871, 0.4757, 0.5871, 0.2377, 0.6262, 0.228, 0.5957, 0.2529, 0.3263, 0.3589, 0.3263, 0.2667, 0.455, 0.3758, 0.2242, 0.3735, 0.2149, 0.4767, 0.2144, 0.3735, 0.2149, 0.3758, 0.2242, 0.3633, 0.2153, 0.3678, 0.2366, 0.3803, 0.2322, 0.3589, 0.3263, 0.3589, 0.3263, 0.3803, 0.2322, 0.382, 0.4235, 0.2667, 0.455, 0.3589, 0.3263, 0.3695, 0.416, 0.7182, 0.3263, 0.6215, 0.4344, 0.6268, 0.3263, 0.3803, 0.2322, 0.596, 0.2322, 0.382, 0.4235, 0.382, 0.4235, 0.596, 0.2322, 0.596, 0.4235, 0.596, 0.2322, 0.6215, 0.2265, 0.596, 0.4235, 0.596, 0.4235, 0.6215, 0.2265, 0.6268, 0.3263, 0.2696, 0.8444, 0.5742, 0.8444, 0.4184, 0.7754, 0.4184, 0.7754, 0.5742, 0.8444, 0.5882, 0.7754, 0.8533, 0.4598, 0.7182, 0.3263, 0.8533, 0.2011, 0.8533, 0.2011, 0.7182, 0.3263, 0.7128, 0.1905, 0.6183, 0.2069, 0.5947, 0.2148, 0.5726, 0.2065, 0.3758, 0.2242, 0.4767, 0.2144, 0.5947, 0.2148, 0.5947, 0.2148, 0.4767, 0.2144, 0.5726, 0.2065, 0.3735, 0.2149, 0.3633, 0.2153, 0.2711, 0.1373, 0.2711, 0.1373, 0.3633, 0.2153, 0.2609, 0.1422, 0.7233, 0.1349, 0.6183, 0.2069, 0.6437, 0.147, 0.6437, 0.147, 0.6183, 0.2069, 0.5726, 0.2065, 0.7326, 0.06364, 0.8679, 0.06816, 0.7094, 0.08269, 0.8482, 0.1159, 0.7094, 0.08269, 0.8679, 0.06816, 0.8482, 0.1159, 0.7233, 0.1349, 0.7094, 0.08269, 0.6437, 0.147, 0.6715, 0.09054, 0.7233, 0.1349, 0.7233, 0.1349, 0.6715, 0.09054, 0.7094, 0.08269, 0.6437, 0.147, 0.5757, 0.1359, 0.6715, 0.09054, 0.6715, 0.09054, 0.5757, 0.1359, 0.6364, 0.08299, 0.4757, 0.06717, 0.5943, 0.03159, 0.6123, 0.067, 0.6364, 0.08299, 0.5757, 0.1359, 0.4763, 0.1369, 0.2711, 0.1373, 0.21, 0.1, 0.4763, 0.1369, 0.4763, 0.1369, 0.21, 0.1, 0.6364, 0.08299, 0.2711, 0.1373, 0.4767, 0.2144, 0.3735, 0.2149, 0.21, 0.1, 0.1634, 0.09412, 0.202, 0.08187, 0.21, 0.1, 0.1872, 0.1299, 0.1634, 0.09412, 0.1872, 0.1299, 0.1122, 0.1176, 0.1634, 0.09412, 0.9913, 0.4618, 0.9091, 0.4636, 0.9943, 0.3538, 0.9943, 0.3538, 0.9091, 0.4636, 0.9088, 0.3538, 0.9197, 0.4809, 0.9091, 0.4636, 0.9913, 0.48, 0.4589, 0.9654, 0.04492, 0.9654, 0.4589, 0.9654, 0.4589, 0.9654, 0.04492, 0.9654, 0.04492, 0.9654, 0.4589, 0.9654, 0.4589, 0.895, 0.04492, 0.9654, 0.04492, 0.9654, 0.4589, 0.895, 0.04492, 0.895, 0.04492, 0.895, 0.04492, 0.895, 0.4589, 0.895, 0.4589, 0.895, 0.04492, 0.895, 0.4589, 0.895, 0.06376, 0.9932, 0.06449, 0.9964, 0.06376, 0.8671, 0.06376, 0.8671, 0.06449, 0.9964, 0.06449, 0.864, 0.06449, 0.9964, 0.07105, 0.9964, 0.06449, 0.864, 0.06449, 0.864, 0.07105, 0.9964, 0.07105, 0.864, 0.08635, 0.8619, 0.07105, 0.864, 0.08635, 0.9985, 0.08635, 0.9985, 0.07105, 0.864, 0.07105, 0.9964, 0.08635, 0.9985, 0.1111, 0.9995, 0.08635, 0.8619, 0.08635, 0.8619, 0.1111, 0.9995, 0.1111, 0.8608, 0.1374, 0.8619, 0.1111, 0.8608, 0.1374, 0.9985, 0.1374, 0.9985, 0.1111, 0.8608, 0.1111, 0.9995, 0.1374, 0.9985, 0.1519, 0.9964, 0.1374, 0.8619, 0.1374, 0.8619, 0.1519, 0.9964, 0.1519, 0.864, 0.1578, 0.8661, 0.1519, 0.864, 0.1578, 0.9943, 0.1578, 0.9943, 0.1519, 0.864, 0.1519, 0.9964, 0.1578, 0.9943, 0.1571, 0.9906, 0.1578, 0.8661, 0.1578, 0.8661, 0.1571, 0.9906, 0.1571, 0.8697, 0.3546, 0.9906, 0.3554, 0.9943, 0.3546, 0.8697, 0.3546, 0.8697, 0.3554, 0.9943, 0.3554, 0.8661, 0.3554, 0.9943, 0.3619, 0.9964, 0.3554, 0.8661, 0.3554, 0.8661, 0.3619, 0.9964, 0.3619, 0.864, 0.3772, 0.8621, 0.3619, 0.864, 0.3772, 0.9982, 0.3772, 0.9982, 0.3619, 0.864, 0.3619, 0.9964, 0.4487, 0.9964, 0.4479, 0.9964, 0.4487, 0.864, 0.4487, 0.864, 0.4479, 0.9964, 0.4479, 0.864, 0.4487, 0.864, 0.4428, 0.864, 0.4487, 0.9964, 0.4487, 0.9964, 0.4428, 0.864, 0.4428, 0.9964, 0.4282, 0.9982, 0.4428, 0.9964, 0.4282, 0.8621, 0.4282, 0.8621, 0.4428, 0.9964, 0.4428, 0.864, 0.402, 0.8612, 0.3772, 0.8621, 0.402, 0.9991, 0.402, 0.9991, 0.3772, 0.8621, 0.3772, 0.9982, 0.402, 0.9991, 0.4282, 0.9982, 0.402, 0.8612, 0.402, 0.8612, 0.4282, 0.9982, 0.4282, 0.8621, 0.6063, 0.05503, 0.6063, 0.005341, 0.999, 0.005341, 0.6063, 0.05503, 0.999, 0.005341, 0.999, 0.05503, 0.6063, 0.05503, 0.6063, 0.005341, 0.999, 0.05503, 0.6063, 0.005341, 0.999, 0.005341, 0.999, 0.05503, 0.6063, 0.05503, 0.6063, 0.005341, 0.999, 0.005341, 0.6063, 0.05503, 0.999, 0.005341, 0.999, 0.05503, 0.6063, 0.05503, 0.6063, 0.005341, 0.999, 0.05503, 0.6063, 0.005341, 0.999, 0.005341, 0.999, 0.05503, 0.6063, 0.05503, 0.6063, 0.005341, 0.999, 0.05503, 0.6063, 0.005341, 0.999, 0.005341, 0.999, 0.05503, 0.6063, 0.05503, 0.6063, 0.005341, 0.999, 0.05503, 0.6063, 0.005341, 0.999, 0.005341, 0.999, 0.05503, 0.6063, 0.05503, 0.6063, 0.005341, 0.999, 0.05503, 0.6063, 0.005341, 0.999, 0.005341, 0.999, 0.05503, 0.6063, 0.05503, 0.6063, 0.005341, 0.999, 0.05503, 0.6063, 0.005341, 0.999, 0.005341, 0.999, 0.05503, 0.6063, 0.05503, 0.6063, 0.005341, 0.999, 0.05503, 0.6063, 0.005341, 0.999, 0.005341, 0.999, 0.05503, 0.6063, 0.05503, 0.6063, 0.005341, 0.999, 0.05503, 0.6063, 0.005341, 0.999, 0.005341, 0.999, 0.05503, 0.6063, 0.05503, 0.6063, 0.005341, 0.999, 0.05503, 0.6063, 0.005341, 0.999, 0.005341, 0.999, 0.05503, 0.6063, 0.05503, 0.6063, 0.005341, 0.999, 0.05503, 0.6063, 0.005341, 0.999, 0.005341, 0.999, 0.05503, 0.6063, 0.05503, 0.6063, 0.005341, 0.999, 0.005341, 0.6063, 0.05503, 0.999, 0.005341, 0.999, 0.05503, 0.6063, 0.05503, 0.6063, 0.005341, 0.999, 0.005341, 0.6063, 0.05503, 0.999, 0.005341, 0.999, 0.05503, 0.6063, 0.05503, 0.6063, 0.005341, 0.999, 0.005341, 0.6063, 0.05503, 0.999, 0.005341, 0.999, 0.05503, 0.6063, 0.05503, 0.6063, 0.005341, 0.999, 0.005341, 0.6063, 0.05503, 0.999, 0.005341, 0.999, 0.05503, 0.6063, 0.05503, 0.6063, 0.005341, 0.999, 0.005341, 0.6063, 0.05503, 0.999, 0.005341, 0.999, 0.05503, 0.6063, 0.05503, 0.6063, 0.005341, 0.999, 0.05503, 0.6063, 0.005341, 0.999, 0.005341, 0.999, 0.05503, 0.6063, 0.05503, 0.6063, 0.005341, 0.999, 0.005341, 0.6063, 0.05503, 0.999, 0.005341, 0.999, 0.05503, 0.6063, 0.05503, 0.6063, 0.005341, 0.999, 0.05503, 0.6063, 0.005341, 0.999, 0.005341, 0.999, 0.05503, 0.6063, 0.05503, 0.6063, 0.005341, 0.999, 0.05503, 0.6063, 0.005341, 0.999, 0.005341, 0.999, 0.05503, 0.6063, 0.05503, 0.6063, 0.005341, 0.999, 0.05503, 0.6063, 0.005341, 0.999, 0.005341, 0.999, 0.05503, 0.6063, 0.05503, 0.6063, 0.005341, 0.999, 0.05503, 0.6063, 0.005341, 0.999, 0.005341, 0.999, 0.05503, 0.6063, 0.05503, 0.6063, 0.005341, 0.999, 0.05503, 0.6063, 0.005341, 0.999, 0.005341, 0.999, 0.05503, 0.6063, 0.05503, 0.6063, 0.005341, 0.999, 0.05503, 0.6063, 0.005341, 0.999, 0.005341, 0.999, 0.05503, 0.6063, 0.05503, 0.6063, 0.005341, 0.999, 0.05503, 0.6063, 0.005341, 0.999, 0.005341, 0.999, 0.05503, 0.6063, 0.05503, 0.6063, 0.005341, 0.999, 0.05503, 0.6063, 0.005341, 0.999, 0.005341, 0.999, 0.05503, 0.6063, 0.05503, 0.6063, 0.005341, 0.999, 0.05503, 0.6063, 0.005341, 0.999, 0.005341, 0.999, 0.05503, 0.6063, 0.05503, 0.6063, 0.005341, 0.999, 0.005341, 0.6063, 0.05503, 0.999, 0.005341, 0.999, 0.05503, 0.6063, 0.05503, 0.6063, 0.005341, 0.999, 0.005341, 0.6063, 0.05503, 0.999, 0.005341, 0.999, 0.05503, 0.6063, 0.05503, 0.6063, 0.005341, 0.999, 0.005341, 0.6063, 0.05503, 0.999, 0.005341, 0.999, 0.05503, 0.6063, 0.05503, 0.6063, 0.005341, 0.999, 0.005341, 0.6063, 0.05503, 0.999, 0.005341, 0.999, 0.05503, 0.6063, 0.05503, 0.6063, 0.005341, 0.999, 0.05503, 0.6063, 0.005341, 0.999, 0.005341, 0.999, 0.05503, 0.6063, 0.05503, 0.6063, 0.005341, 0.999, 0.005341, 0.6063, 0.05503, 0.999, 0.005341, 0.999, 0.05503, 0.6063, 0.05503, 0.6063, 0.005341, 0.999, 0.05503, 0.6063, 0.005341, 0.999, 0.005341, 0.999, 0.05503, 0.6063, 0.05503, 0.6063, 0.005341, 0.999, 0.05503, 0.6063, 0.005341, 0.999, 0.005341, 0.999, 0.05503, 0.6063, 0.05503, 0.6063, 0.005341, 0.999, 0.05503, 0.6063, 0.005341, 0.999, 0.005341, 0.999, 0.05503, 0.6063, 0.05503, 0.6063, 0.005341, 0.999, 0.05503, 0.6063, 0.005341, 0.999, 0.005341, 0.999, 0.05503, 0.6063, 0.05503, 0.6063, 0.005341, 0.999, 0.05503, 0.6063, 0.005341, 0.999, 0.005341, 0.999, 0.05503, 0.6063, 0.05503, 0.6063, 0.005341, 0.999, 0.05503, 0.6063, 0.005341, 0.999, 0.005341, 0.999, 0.05503, 0.6063, 0.05503, 0.6063, 0.005341, 0.999, 0.05503, 0.6063, 0.005341, 0.999, 0.005341, 0.999, 0.05503, 0.6063, 0.05503, 0.6063, 0.005341, 0.999, 0.05503, 0.6063, 0.005341, 0.999, 0.005341, 0.999, 0.05503, 0.6063, 0.05503, 0.6063, 0.005341, 0.999, 0.05503, 0.6063, 0.005341, 0.999, 0.005341, 0.999, 0.05503, 0.6063, 0.05503, 0.6063, 0.005341, 0.999, 0.05503, 0.6063, 0.005341, 0.999, 0.005341, 0.999, 0.05503, 0.6063, 0.05503, 0.6063, 0.005341, 0.999, 0.05503, 0.6063, 0.005341, 0.999, 0.005341, 0.999, 0.05503, 0.6063, 0.05503, 0.6063, 0.005341, 0.999, 0.005341, 0.6063, 0.05503, 0.999, 0.005341, 0.999, 0.05503, 0.6063, 0.05503, 0.6063, 0.005341, 0.999, 0.005341, 0.6063, 0.05503, 0.999, 0.005341, 0.999, 0.05503, 0.6063, 0.05503, 0.6063, 0.005341, 0.999, 0.005341, 0.6063, 0.05503, 0.999, 0.005341, 0.999, 0.05503, 0.6063, 0.05503, 0.6063, 0.005341, 0.999, 0.005341, 0.6063, 0.05503, 0.999, 0.005341, 0.999, 0.05503, 0.6063, 0.05503, 0.6063, 0.005341, 0.999, 0.005341, 0.6063, 0.05503, 0.999, 0.005341, 0.999, 0.05503, 0.6063, 0.05503, 0.6063, 0.005341, 0.999, 0.05503, 0.6063, 0.005341, 0.999, 0.005341, 0.999, 0.05503, 0.6063, 0.05503, 0.6063, 0.005341, 0.999, 0.05503, 0.6063, 0.005341, 0.999, 0.005341, 0.999, 0.05503, 0.6063, 0.05503, 0.6063, 0.005341, 0.999, 0.05503, 0.6063, 0.005341, 0.999, 0.005341, 0.999, 0.05503, 0.6063, 0.05503, 0.6063, 0.005341, 0.999, 0.05503, 0.6063, 0.005341, 0.999, 0.005341, 0.999, 0.05503, 0.6063, 0.05503, 0.6063, 0.005341, 0.999, 0.05503, 0.6063, 0.005341, 0.999, 0.005341, 0.999, 0.05503, 0.6063, 0.05503, 0.6063, 0.005341, 0.999, 0.05503, 0.6063, 0.005341, 0.999, 0.005341, 0.999, 0.05503, 0.6063, 0.05503, 0.6063, 0.005341, 0.999, 0.05503, 0.6063, 0.005341, 0.999, 0.005341, 0.999, 0.05503, 0.6063, 0.05503, 0.6063, 0.005341, 0.999, 0.05503, 0.6063, 0.005341, 0.999, 0.005341, 0.999, 0.05503, 0.6063, 0.05503, 0.6063, 0.005341, 0.999, 0.05503, 0.6063, 0.005341, 0.999, 0.005341, 0.999, 0.05503, 0.6063, 0.05503, 0.6063, 0.005341, 0.999, 0.05503, 0.6063, 0.005341, 0.999, 0.005341, 0.999, 0.05503, 0.6063, 0.05503, 0.6063, 0.005341, 0.999, 0.05503, 0.6063, 0.005341, 0.999, 0.005341, 0.999, 0.05503, 0.6063, 0.05503, 0.6063, 0.005341, 0.999, 0.005341, 0.6063, 0.05503, 0.999, 0.005341, 0.999, 0.05503, 0.6063, 0.05503, 0.6063, 0.005341, 0.999, 0.005341, 0.6063, 0.05503, 0.999, 0.005341, 0.999, 0.05503, 0.6063, 0.05503, 0.6063, 0.005341, 0.999, 0.005341, 0.6063, 0.05503, 0.999, 0.005341, 0.999, 0.05503])
me_cylinder_003.materials.append(mat_material__1)
me_cylinder_003.use_remesh_preserve_volume = False
me_cylinder_003.use_remesh_preserve_attributes = False
me_cylinder_003.use_mirror_vertex_groups = False
me_cylinder_003.update()

# ---- objects
ob_cylinder_003 = bpy.data.objects.new('Cylinder.003', me_cylinder_003)

# ---- transforms, parenting, visibility, modifiers, constraints
ob_cylinder_003.location = (-0.009463, 0.06366, 0.6976)
ob_cylinder_003.lock_rotations_4d = False
ob_cylinder_003.empty_display_type = 'ARROWS'
ob_cylinder_003.color = (0.0, 0.0, 0.0, 1.0)
ob_cylinder_003.lineart.crease_threshold = 0.0

# ---- collection membership
col_collection_1.objects.link(ob_cylinder_003)

# ---- scene / render settings (as saved in the file)
scene.frame_start = 1; scene.frame_end = 250; scene.frame_set(1)
scene.render.engine = 'BLENDER_EEVEE_NEXT'
scene.render.image_settings.file_format = 'JPEG'
scene.render.image_settings.color_mode = 'RGB'
scene.render.image_settings.compression = 90
scene.render.resolution_x = 800
scene.render.resolution_y = 600
scene.render.pixel_aspect_x = 100.0
scene.render.pixel_aspect_y = 100.0
scene.render.fps = 25
scene.render.dither_intensity = 0.0
scene.render.use_compositing = False
scene.render.use_sequencer = False
scene.render.bake_margin = 2
scene.render.bake_bias = 0.0
scene.render.use_stamp_time = False
scene.render.use_stamp_date = False
scene.render.use_stamp_frame = False
scene.render.use_stamp_camera = False
scene.render.use_stamp_scene = False
scene.render.use_stamp_filename = False
scene.render.use_stamp_render_time = False
scene.render.stamp_font_size = 0
scene.cycles.use_denoising = False
scene.cycles.samples = 10
scene.cycles.sampling_pattern = 'TABULATED_SOBOL'
scene.cycles.light_sampling_threshold = 0.0
scene.cycles.use_adaptive_sampling = False
scene.cycles.use_light_tree = False
scene.cycles.blur_glossy = 0.0
scene.cycles.volume_bounces = 1
scene.cycles.pixel_filter_type = 'GAUSSIAN'
scene.cycles.sample_clamp_indirect = 0.0
scene.view_settings.view_transform = 'Raw'
bpy.context.view_layer.update()

# ---- added for rendering (the .blend has no active camera): camera
cam_auto = bpy.data.cameras.new('AutoCamera')
cam_auto.lens = 50.0
cam_auto.sensor_width = 36.0
cam_auto.clip_end = 1000.0
ob_auto_camera = bpy.data.objects.new('AutoCamera', cam_auto)
scene.collection.objects.link(ob_auto_camera)
ob_auto_camera.location = (5.30308, -6.31139, 4.94766)
ob_auto_camera.rotation_euler = (1.09748, -7.21219e-08, 0.694738)
scene.camera = ob_auto_camera
bpy.context.view_layer.update()
